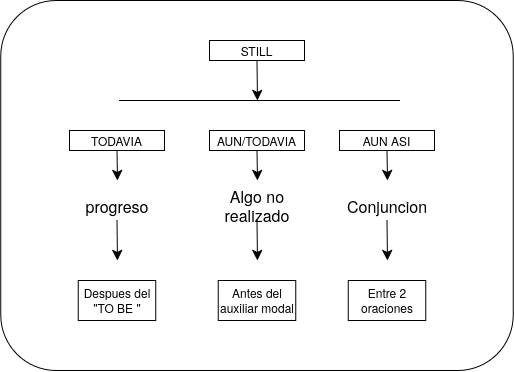

The diagram above was exported from draw.io. Its source (the exported page's mxGraphModel, read from the mxfile embedded in the PNG):
<mxGraphModel dx="746" dy="-283" grid="1" gridSize="10" guides="1" tooltips="1" connect="1" arrows="1" fold="1" page="1" pageScale="1" pageWidth="850" pageHeight="1100" math="0" shadow="0">
  <root>
    <mxCell id="0" />
    <mxCell id="1" parent="0" />
    <mxCell id="IIfNlx_4yWhHf3YI2lSH-24" parent="1" style="rounded=1;whiteSpace=wrap;html=1;" value="" vertex="1">
      <mxGeometry height="370" width="512.5" x="241.25" y="1220" as="geometry" />
    </mxCell>
    <mxCell id="IIfNlx_4yWhHf3YI2lSH-27" edge="1" parent="1" source="IIfNlx_4yWhHf3YI2lSH-25" style="edgeStyle=none;curved=1;rounded=0;orthogonalLoop=1;jettySize=auto;html=1;exitX=0.5;exitY=1;exitDx=0;exitDy=0;fontSize=12;startSize=8;endSize=8;">
      <mxGeometry relative="1" as="geometry">
        <mxPoint x="498" y="1320" as="targetPoint" />
      </mxGeometry>
    </mxCell>
    <mxCell id="IIfNlx_4yWhHf3YI2lSH-25" parent="1" style="rounded=0;whiteSpace=wrap;html=1;" value="STILL" vertex="1">
      <mxGeometry height="20" width="95" x="450" y="1260" as="geometry" />
    </mxCell>
    <mxCell id="IIfNlx_4yWhHf3YI2lSH-26" edge="1" parent="1" style="endArrow=none;html=1;rounded=0;fontSize=12;startSize=8;endSize=8;curved=1;" value="">
      <mxGeometry height="50" relative="1" width="50" as="geometry">
        <mxPoint x="360" y="1320" as="sourcePoint" />
        <mxPoint x="640" y="1320" as="targetPoint" />
      </mxGeometry>
    </mxCell>
    <mxCell id="IIfNlx_4yWhHf3YI2lSH-32" edge="1" parent="1" source="IIfNlx_4yWhHf3YI2lSH-28" style="edgeStyle=none;curved=1;rounded=0;orthogonalLoop=1;jettySize=auto;html=1;exitX=0.5;exitY=1;exitDx=0;exitDy=0;fontSize=12;startSize=8;endSize=8;">
      <mxGeometry relative="1" as="geometry">
        <mxPoint x="358" y="1400" as="targetPoint" />
      </mxGeometry>
    </mxCell>
    <mxCell id="IIfNlx_4yWhHf3YI2lSH-28" parent="1" style="rounded=0;whiteSpace=wrap;html=1;" value="TODAVIA" vertex="1">
      <mxGeometry height="20" width="95" x="310" y="1350" as="geometry" />
    </mxCell>
    <mxCell id="IIfNlx_4yWhHf3YI2lSH-34" edge="1" parent="1" source="IIfNlx_4yWhHf3YI2lSH-30" style="edgeStyle=none;curved=1;rounded=0;orthogonalLoop=1;jettySize=auto;html=1;exitX=0.5;exitY=1;exitDx=0;exitDy=0;fontSize=12;startSize=8;endSize=8;">
      <mxGeometry relative="1" as="geometry">
        <mxPoint x="628" y="1400" as="targetPoint" />
      </mxGeometry>
    </mxCell>
    <mxCell id="IIfNlx_4yWhHf3YI2lSH-30" parent="1" style="rounded=0;whiteSpace=wrap;html=1;" value="AUN ASI" vertex="1">
      <mxGeometry height="20" width="95" x="580" y="1350" as="geometry" />
    </mxCell>
    <mxCell id="IIfNlx_4yWhHf3YI2lSH-33" edge="1" parent="1" source="IIfNlx_4yWhHf3YI2lSH-31" style="edgeStyle=none;curved=1;rounded=0;orthogonalLoop=1;jettySize=auto;html=1;exitX=0.5;exitY=1;exitDx=0;exitDy=0;fontSize=12;startSize=8;endSize=8;">
      <mxGeometry relative="1" as="geometry">
        <mxPoint x="498" y="1400" as="targetPoint" />
      </mxGeometry>
    </mxCell>
    <mxCell id="IIfNlx_4yWhHf3YI2lSH-31" parent="1" style="rounded=0;whiteSpace=wrap;html=1;" value="AUN/TODAVIA" vertex="1">
      <mxGeometry height="20" width="95" x="450" y="1350" as="geometry" />
    </mxCell>
    <mxCell id="IIfNlx_4yWhHf3YI2lSH-39" edge="1" parent="1" source="IIfNlx_4yWhHf3YI2lSH-35" style="edgeStyle=none;curved=1;rounded=0;orthogonalLoop=1;jettySize=auto;html=1;exitX=0.5;exitY=1;exitDx=0;exitDy=0;fontSize=12;startSize=8;endSize=8;">
      <mxGeometry relative="1" as="geometry">
        <mxPoint x="498" y="1480" as="targetPoint" />
      </mxGeometry>
    </mxCell>
    <mxCell id="IIfNlx_4yWhHf3YI2lSH-35" parent="1" style="text;html=1;whiteSpace=wrap;strokeColor=none;fillColor=none;align=center;verticalAlign=middle;rounded=0;fontSize=16;" value="Algo no realizado" vertex="1">
      <mxGeometry height="30" width="60" x="467.5" y="1410" as="geometry" />
    </mxCell>
    <mxCell id="IIfNlx_4yWhHf3YI2lSH-38" edge="1" parent="1" source="IIfNlx_4yWhHf3YI2lSH-36" style="edgeStyle=none;curved=1;rounded=0;orthogonalLoop=1;jettySize=auto;html=1;exitX=0.5;exitY=1;exitDx=0;exitDy=0;fontSize=12;startSize=8;endSize=8;">
      <mxGeometry relative="1" as="geometry">
        <mxPoint x="358" y="1480" as="targetPoint" />
      </mxGeometry>
    </mxCell>
    <mxCell id="IIfNlx_4yWhHf3YI2lSH-36" parent="1" style="text;html=1;whiteSpace=wrap;strokeColor=none;fillColor=none;align=center;verticalAlign=middle;rounded=0;fontSize=16;" value="progreso" vertex="1">
      <mxGeometry height="30" width="60" x="327.5" y="1410" as="geometry" />
    </mxCell>
    <mxCell id="IIfNlx_4yWhHf3YI2lSH-40" edge="1" parent="1" source="IIfNlx_4yWhHf3YI2lSH-37" style="edgeStyle=none;curved=1;rounded=0;orthogonalLoop=1;jettySize=auto;html=1;exitX=0.5;exitY=1;exitDx=0;exitDy=0;fontSize=12;startSize=8;endSize=8;">
      <mxGeometry relative="1" as="geometry">
        <mxPoint x="628" y="1480" as="targetPoint" />
      </mxGeometry>
    </mxCell>
    <mxCell id="IIfNlx_4yWhHf3YI2lSH-37" parent="1" style="text;html=1;whiteSpace=wrap;strokeColor=none;fillColor=none;align=center;verticalAlign=middle;rounded=0;fontSize=16;" value="Conjuncion" vertex="1">
      <mxGeometry height="30" width="60" x="597.5" y="1410" as="geometry" />
    </mxCell>
    <mxCell id="IIfNlx_4yWhHf3YI2lSH-41" parent="1" style="rounded=0;whiteSpace=wrap;html=1;" value="Despues del &quot;TO BE &quot;" vertex="1">
      <mxGeometry height="40" width="77.5" x="318.75" y="1500" as="geometry" />
    </mxCell>
    <mxCell id="IIfNlx_4yWhHf3YI2lSH-42" parent="1" style="rounded=0;whiteSpace=wrap;html=1;" value="Antes del auxiliar modal" vertex="1">
      <mxGeometry height="40" width="77.5" x="458.75" y="1500" as="geometry" />
    </mxCell>
    <mxCell id="IIfNlx_4yWhHf3YI2lSH-43" parent="1" style="rounded=0;whiteSpace=wrap;html=1;" value="Entre 2 oraciones" vertex="1">
      <mxGeometry height="40" width="77.5" x="588.75" y="1500" as="geometry" />
    </mxCell>
  </root>
</mxGraphModel>